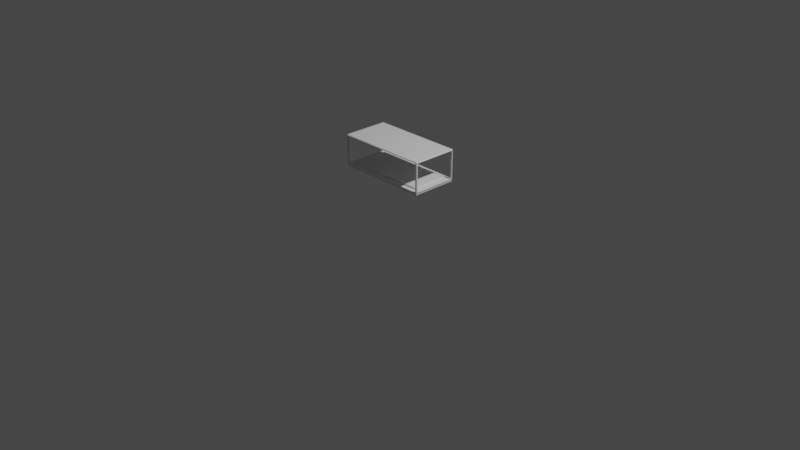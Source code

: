 # Source: SM_GlassDisplayCover.blend  (saved by Blender 3.6.14; exported with 4.5.12 LTS)
import bpy
from mathutils import Matrix  # noqa: F401  (used for matrix-valued properties, if any)

bpy.ops.wm.read_factory_settings(use_empty=True)
scene = bpy.context.scene
scene.name = 'Scene'

# ---- collections
col_collection = bpy.data.collections.new('Collection'); scene.collection.children.link(col_collection)

# ---- world
world_world = bpy.data.worlds.new('World'); scene.world = world_world
world_world.use_nodes = True; world_world.node_tree.nodes.clear()
_N = world_world.node_tree.nodes; _L = world_world.node_tree.links
n0 = _N.new('ShaderNodeOutputWorld'); n0.name = 'World Output'; n0.location = (300, 300)
n1 = _N.new('ShaderNodeBackground'); n1.name = 'Background'; n1.location = (10, 300)
n1.inputs[0].default_value = (0.05088, 0.05088, 0.05088, 1.0)
_L.new(n1.outputs[0], n0.inputs[0])
n0.is_active_output = True
world_world.color = (0.05088, 0.05088, 0.05088)
world_world.use_sun_shadow = False
world_world.sun_shadow_jitter_overblur = 0.0

# ---- cameras
cam_camera = bpy.data.cameras.new('Camera')
cam_camera.clip_end = 100.0
cam_camera.ortho_scale = 7.314

# ---- lights
light_light = bpy.data.lights.new('Light', 'POINT')
light_light.transmission_factor = 0.0
light_light.energy = 1000.0
light_light.shadow_soft_size = 0.1
light_light.shadow_maximum_resolution = 0.006
light_light.use_absolute_resolution = True

# ---- meshes
me_001 = bpy.data.meshes.new('立方体.001')
me_001.from_pydata([(-0.4985, -0.2294, -0.1448), (-0.4985, 0.2294, 0.1552), (-0.4985, -0.2294, 0.1552), (-0.4985, 0.2294, -0.1448), (0.4985, 0.2294, -0.1448), (0.4985, -0.2294, 0.1552), (0.4985, 0.2294, 0.1552), (0.4985, -0.2294, -0.1448), (-0.4368, 0.2007, -0.1448), (-0.4309, 0.2007, -0.1448), (0.4368, 0.2007, -0.1448), (0.4309, 0.2007, -0.1448), (0.4825, 0.2464, 0.1552), (-0.4825, 0.2464, 0.1552), (0.4368, -0.2007, -0.1448), (0.4309, -0.2007, -0.1448), (-0.4309, -0.2007, -0.1448), (-0.4368, -0.2007, -0.1448), (-0.4825, -0.2464, 0.1552), (0.4825, -0.2464, 0.1552), (0.4825, 0.2294, 0.1552), (0.4825, 0.2294, -0.1448), (-0.4825, 0.2294, -0.1448), (-0.4825, 0.2294, 0.1552), (-0.4825, -0.2294, -0.1448), (-0.4825, -0.2294, 0.1552), (0.4825, -0.2294, 0.1552), (0.4825, -0.2294, -0.1448), (-0.4985, -0.2385, -0.1506), (-0.4917, -0.2397, -0.1559), (-0.4913, -0.2464, -0.1547), (-0.4913, -0.2464, 0.159), (-0.4917, -0.2397, 0.1664), (-0.4985, -0.2385, 0.1612), (-0.4985, 0.2385, -0.1507), (-0.4913, 0.2464, -0.1547), (-0.4917, 0.2397, -0.1559), (-0.4985, 0.2385, 0.1611), (-0.4917, 0.2397, 0.1664), (-0.4913, 0.2464, 0.159), (0.4917, -0.2397, -0.1559), (0.4985, -0.239, -0.151), (0.4913, -0.2464, -0.1547), (0.4913, -0.2464, 0.159), (0.4985, -0.239, 0.159), (0.4917, -0.2397, 0.1664), (0.4917, 0.2397, -0.1559), (0.4913, 0.2464, -0.1547), (0.4985, 0.239, -0.151), (0.4913, 0.2464, 0.159), (0.4917, 0.2397, 0.1664), (0.4985, 0.239, 0.159), (-0.4825, 0.2464, -0.1448), (-0.4309, 0.2464, -0.1448), (0.4825, 0.2464, -0.1448), (0.4825, -0.2464, -0.1448), (-0.4309, -0.2464, -0.1448), (-0.4825, -0.2464, -0.1448), (0.4309, -0.2464, -0.1448), (0.4309, 0.2464, -0.1448), (-0.4265, 0.196, -0.1292), (-0.4207, 0.196, -0.1292), (0.4265, 0.196, -0.1292), (0.4265, -0.196, -0.1292), (-0.4207, -0.196, -0.1292), (-0.4265, -0.196, -0.1292), (0.4207, -0.196, -0.1292), (0.4207, 0.196, -0.1292), (-0.4917, 0.2397, -0.1731), (-0.4917, -0.2397, -0.1731), (0.4917, -0.2397, -0.1731), (0.4917, 0.2397, -0.1731)], [], [(47, 35, 53, 59), (36, 46, 71, 68), (6, 4, 48, 51, 44, 41, 7, 5), (52, 53, 35, 39, 49, 47, 59, 54, 12, 13), (7, 41, 48, 4), (0, 3, 34, 28, 33, 2), (50, 38, 32, 45), (56, 30, 42, 58), (1, 2, 33, 37, 34, 3), (4, 6, 20, 21), (1, 3, 22, 23), (0, 2, 25, 24), (5, 7, 27, 26), (27, 7, 4, 21), (3, 0, 24, 22), (6, 5, 26, 20), (2, 1, 23, 25), (24, 57, 52, 22), (52, 13, 18, 57, 24, 25, 23, 22), (27, 55, 19, 12, 54, 21, 20, 26), (21, 54, 55, 27), (15, 14, 63, 66), (18, 13, 12, 19), (28, 29, 30), (31, 32, 33), (34, 35, 36), (37, 38, 39), (40, 41, 42), (43, 44, 45), (46, 47, 48), (49, 50, 51), (30, 31, 33, 28), (28, 34, 36, 29), (32, 38, 37, 33), (29, 40, 42, 30), (41, 44, 43, 42), (35, 47, 46, 36), (38, 50, 49, 39), (40, 46, 48, 41), (44, 51, 50, 45), (47, 49, 51, 48), (34, 37, 39, 35), (31, 43, 45, 32), (42, 43, 31, 30, 56, 57, 18, 19, 55, 58), (8, 9, 53, 52), (10, 14, 55, 54), (16, 17, 57, 56), (14, 15, 58, 55), (15, 16, 56, 58), (9, 11, 59, 53), (11, 10, 54, 59), (17, 8, 52, 57), (63, 62, 67, 61, 60, 65, 64, 66), (14, 10, 62, 63), (10, 11, 67, 62), (16, 15, 66, 64), (17, 16, 64, 65), (9, 8, 60, 61), (8, 17, 65, 60), (11, 9, 61, 67), (68, 71, 70, 69), (29, 36, 68, 69), (46, 40, 70, 71), (40, 29, 69, 70)])
me_001.polygons.foreach_set('material_index', [0, 0, 0, 0, 0, 0, 0, 0, 0, 28504, 28504, 28504, 28504, 28504, 28504, 28504, 28504, 28504, 28504, 28504, 28504, 28504, 28504, 0, 0, 0, 0, 0, 0, 0, 0, 0, 0, 0, 0, 0, 0, 0, 0, 0, 0, 0, 0, 0, 28504, 28504, 28504, 28504, 28504, 28504, 28504, 28504, 28504, 28504, 28504, 28504, 28504, 28504, 28504, 28504, 0, 0, 0, 0])
_uv = me_001.uv_layers.new(name='UV 贴图')
_uv.uv.foreach_set('vector', [0.2509, 0.498, 0.2509, 0.2518, 0.2586, 0.267, 0.2586, 0.4829, 0.001881, 0.5032, 0.2483, 0.5032, 0.2483, 0.5032, 0.001881, 0.5032, 0.4912, 0.5085, 0.2586, 0.5085, 0.2538, 0.5036, 0.4941, 0.5036, 0.4941, 0.7459, 0.2538, 0.7459, 0.2586, 0.741, 0.4912, 0.741, 0.2586, 0.254, 0.2586, 0.267, 0.2509, 0.2518, 0.4941, 0.2518, 0.4941, 0.498, 0.2509, 0.498, 0.2586, 0.4829, 0.2586, 0.4958, 0.4912, 0.4958, 0.4912, 0.254, 0.2586, 0.741, 0.2538, 0.7459, 0.2538, 0.5036, 0.2586, 0.5085, 0.2586, 0.008807, 0.2586, 0.2414, 0.254, 0.246, 0.2541, 0.004168, 0.4958, 0.004191, 0.4912, 0.008807, 0.5015, 0.5032, 0.7479, 0.5032, 0.7479, 0.7462, 0.5015, 0.7462, 0.2586, 0.9825, 0.2509, 0.9977, 0.2509, 0.7515, 0.2586, 0.7666, 0.4912, 0.2414, 0.4912, 0.008807, 0.4958, 0.004191, 0.4957, 0.246, 0.254, 0.246, 0.2586, 0.2414, 0.9754, 0.5002, 0.9754, 0.2503, 0.9717, 0.2503, 0.9717, 0.5002, 0.9635, 0.5005, 0.9635, 0.7503, 0.9672, 0.7503, 0.9672, 0.5005, 0.9672, 0.5002, 0.9672, 0.2503, 0.9635, 0.2503, 0.9635, 0.5002, 0.9635, 0.0001744, 0.9635, 0.25, 0.9672, 0.25, 0.9672, 0.0001744, 0.9676, 0.25, 0.9713, 0.25, 0.9713, 0.0001744, 0.9676, 0.0001744, 0.9676, 0.2503, 0.9676, 0.5002, 0.9713, 0.5002, 0.9713, 0.2503, 0.9676, 0.5005, 0.9676, 0.7503, 0.9713, 0.7503, 0.9713, 0.5005, 0.9754, 0.25, 0.9754, 0.0001744, 0.9717, 0.0001744, 0.9717, 0.25, 0.7574, 0.9998, 0.75, 0.9998, 0.9632, 0.9998, 0.9558, 0.9998, 0.9632, 0.9998, 0.9632, 0.75, 0.75, 0.75, 0.75, 0.9998, 0.7574, 0.9998, 0.7574, 0.75, 0.9558, 0.75, 0.9558, 0.9998, 0.9558, 0.4998, 0.9632, 0.4998, 0.9632, 0.25, 0.75, 0.25, 0.75, 0.4998, 0.7574, 0.4998, 0.7574, 0.25, 0.9558, 0.25, 0.7574, 0.4998, 0.75, 0.4998, 0.9632, 0.4998, 0.9558, 0.4998, 0.9434, 0.5132, 0.9434, 0.5117, 0.9434, 0.5117, 0.9434, 0.5132, 0.9632, 0.0001744, 0.75, 0.0001744, 0.75, 0.25, 0.9632, 0.25, 0.2541, 0.004168, 0.25, 0.003589, 0.2509, 0.0001744, 0.7478, 0.7497, 0.7479, 0.7462, 0.7497, 0.7456, 0.9638, 0.7567, 0.9638, 0.7618, 0.9635, 0.7588, 0.7497, 0.5038, 0.7479, 0.5032, 0.7478, 0.4998, 0.2483, 0.7462, 0.25, 0.748, 0.2482, 0.7497, 0.9653, 0.7564, 0.9635, 0.7564, 0.9652, 0.7507, 0.2483, 0.5032, 0.2482, 0.4998, 0.25, 0.5018, 0.5016, 0.4998, 0.5015, 0.5032, 0.4998, 0.502, 0.2509, 0.0001744, 0.4941, 0.0001744, 0.4958, 0.004191, 0.2541, 0.004168, 0.0001744, 0.7457, 0.0001744, 0.5038, 0.001881, 0.5032, 0.001881, 0.7462, 0.7479, 0.7462, 0.7479, 0.5032, 0.7497, 0.5038, 0.7497, 0.7456, 0.001881, 0.7462, 0.2483, 0.7462, 0.2482, 0.7497, 0.001993, 0.7497, 0.2538, 0.7459, 0.4941, 0.7459, 0.4941, 0.7515, 0.2509, 0.7515, 0.001993, 0.4998, 0.2482, 0.4998, 0.2483, 0.5032, 0.001881, 0.5032, 0.7479, 0.5032, 0.5015, 0.5032, 0.5016, 0.4998, 0.7478, 0.4998, 0.2483, 0.7462, 0.2483, 0.5032, 0.2538, 0.5036, 0.2538, 0.7459, 0.4941, 0.7459, 0.4941, 0.5036, 0.5015, 0.5032, 0.5015, 0.7462, 0.2509, 0.498, 0.4941, 0.498, 0.4941, 0.5036, 0.2538, 0.5036, 0.254, 0.246, 0.4957, 0.246, 0.4941, 0.2518, 0.2509, 0.2518, 0.7478, 0.7497, 0.5016, 0.7497, 0.5015, 0.7462, 0.7479, 0.7462, 0.2509, 0.7515, 0.4941, 0.7515, 0.4941, 0.9977, 0.2509, 0.9977, 0.2586, 0.9825, 0.2586, 0.9955, 0.4912, 0.9955, 0.4912, 0.7537, 0.2586, 0.7537, 0.2586, 0.7666, 0.7698, 0.7378, 0.7698, 0.7363, 0.75, 0.7363, 0.75, 0.7497, 0.7698, 0.5117, 0.9434, 0.5117, 0.9632, 0.4998, 0.75, 0.4998, 0.9434, 0.7363, 0.9434, 0.7378, 0.9632, 0.7497, 0.9632, 0.7363, 0.9434, 0.5117, 0.9434, 0.5132, 0.9632, 0.5132, 0.9632, 0.4998, 0.9434, 0.5132, 0.9434, 0.7363, 0.9632, 0.7363, 0.9632, 0.5132, 0.7698, 0.7363, 0.7698, 0.5132, 0.75, 0.5132, 0.75, 0.7363, 0.7698, 0.5132, 0.7698, 0.5117, 0.75, 0.4998, 0.75, 0.5132, 0.9434, 0.7378, 0.7698, 0.7378, 0.75, 0.7497, 0.9632, 0.7497, 0.9434, 0.5117, 0.7698, 0.5117, 0.7698, 0.5132, 0.7698, 0.7363, 0.7698, 0.7378, 0.9434, 0.7378, 0.9434, 0.7363, 0.9434, 0.5132, 0.9434, 0.5117, 0.7698, 0.5117, 0.7698, 0.5117, 0.9434, 0.5117, 0.7698, 0.5117, 0.7698, 0.5132, 0.7698, 0.5132, 0.7698, 0.5117, 0.9434, 0.7363, 0.9434, 0.5132, 0.9434, 0.5132, 0.9434, 0.7363, 0.9434, 0.7378, 0.9434, 0.7363, 0.9434, 0.7363, 0.9434, 0.7378, 0.7698, 0.7363, 0.7698, 0.7378, 0.7698, 0.7378, 0.7698, 0.7363, 0.7698, 0.7378, 0.9434, 0.7378, 0.9434, 0.7378, 0.7698, 0.7378, 0.7698, 0.5132, 0.7698, 0.7363, 0.7698, 0.7363, 0.7698, 0.5132, 0.001881, 0.5032, 0.2483, 0.5032, 0.2483, 0.7462, 0.001881, 0.7462, 0.001881, 0.7462, 0.001881, 0.5032, 0.001881, 0.5032, 0.001881, 0.7462, 0.2483, 0.5032, 0.2483, 0.7462, 0.2483, 0.7462, 0.2483, 0.5032, 0.2483, 0.7462, 0.001881, 0.7462, 0.001881, 0.7462, 0.2483, 0.7462])
me_001.update()

# ---- objects
ob_light = bpy.data.objects.new('Light', light_light)
ob_camera = bpy.data.objects.new('Camera', cam_camera)
ob_sm_glasscover_dome = bpy.data.objects.new('SM_GlassCover_Dome', me_001)

# ---- transforms, parenting, visibility, modifiers, constraints
ob_light.location = (4.076, 1.005, 5.904)
ob_light.rotation_euler = (0.6503, 0.05522, 1.866)
ob_light.lock_rotations_4d = False
ob_light.empty_display_type = 'ARROWS'
ob_light.color = (0.0, 0.0, 0.0, 0.0)
ob_light.lineart.crease_threshold = 0.0
ob_camera.location = (7.359, -6.926, 4.958)
ob_camera.rotation_euler = (1.109, 0.0, 0.8149)
ob_camera.lock_rotations_4d = False
ob_camera.empty_display_type = 'ARROWS'
ob_camera.color = (0.0, 0.0, 0.0, 0.0)
ob_camera.display_type = 'WIRE'
ob_camera.lineart.crease_threshold = 0.0
ob_sm_glasscover_dome.location = (0.0, 0.0, 0.675)

# ---- collection membership
col_collection.objects.link(ob_light)
col_collection.objects.link(ob_camera)
col_collection.objects.link(ob_sm_glasscover_dome)

# ---- scene / render settings (as saved in the file)
scene.camera = ob_camera
scene.frame_start = 1; scene.frame_end = 250; scene.frame_set(1)
scene.render.engine = 'BLENDER_EEVEE_NEXT'
scene.cycles.sampling_pattern = 'TABULATED_SOBOL'
scene.view_settings.view_transform = 'Filmic'
bpy.context.view_layer.update()
